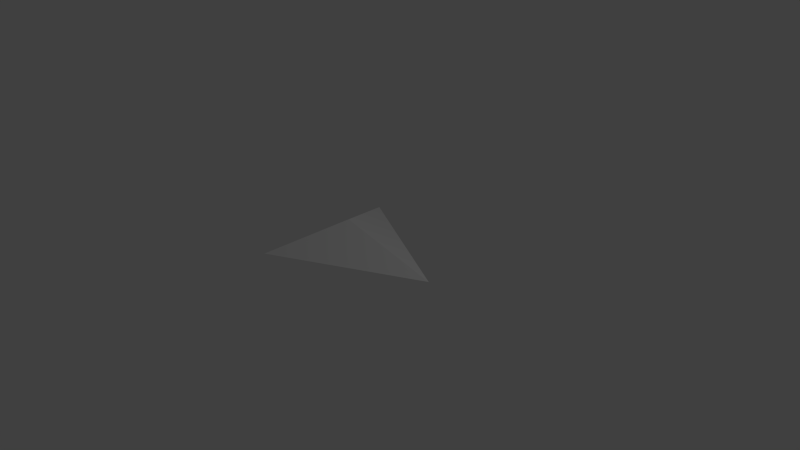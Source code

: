 # Source: wedge.blend  (saved by Blender 2.69.0; exported with 4.5.12 LTS)
import bpy
from mathutils import Matrix  # noqa: F401  (used for matrix-valued properties, if any)

bpy.ops.wm.read_factory_settings(use_empty=True)
scene = bpy.context.scene
scene.name = 'Scene'

# ---- collections
col_collection_1 = bpy.data.collections.new('Collection 1'); scene.collection.children.link(col_collection_1)

# ---- materials (node trees are filled in below, after node groups)
mat_material = bpy.data.materials.new('Material')
mat_material.alpha_threshold = 0.0
mat_material.use_transparent_shadow = False
mat_material.roughness = 0.5
mat_material.line_color = (0.0, 0.0, 0.0, 1.0)

# ---- material node trees

# ---- world
world_world = bpy.data.worlds.new('World'); scene.world = world_world
world_world.color = (0.05088, 0.05088, 0.05088)
world_world.use_sun_shadow = False
world_world.sun_shadow_jitter_overblur = 0.0
world_world.cycles.sampling_method = 'MANUAL'
world_world.cycles.sample_map_resolution = 256

# ---- cameras
cam_camera = bpy.data.cameras.new('Camera')
cam_camera.clip_end = 100.0
cam_camera.lens = 35.0
cam_camera.sensor_width = 32.0
cam_camera.sensor_height = 18.0
cam_camera.ortho_scale = 7.314
cam_camera.dof.focus_distance = 0.0
cam_camera.dof.aperture_fstop = 128.0

# ---- lights
light_lamp = bpy.data.lights.new('Lamp', 'POINT')
light_lamp.transmission_factor = 0.0
light_lamp.cutoff_distance = 30.0
light_lamp.energy = 100.0
light_lamp.shadow_buffer_clip_start = 1.001
light_lamp.shadow_soft_size = 0.1
light_lamp.shadow_maximum_resolution = 0.006
light_lamp.use_absolute_resolution = True
light_lamp.cycles.use_multiple_importance_sampling = False

# ---- meshes
me_cube = bpy.data.meshes.new('Cube')
me_cube.from_pydata([(1.0, -2.914e-07, 0.0), (-1.0, -1.0, 0.0), (-1.0, 1.0, 0.0), (-0.4807, 2.98e-07, -0.33), (-0.4807, 1.788e-07, 0.33), (-0.8201, 2.384e-07, 0.0)], [], [(0, 2, 4), (3, 5, 2), (5, 4, 2), (0, 1, 3), (0, 4, 1), (0, 3, 2), (1, 5, 3), (1, 4, 5)])
me_cube.materials.append(mat_material)
me_cube.use_remesh_preserve_volume = False
me_cube.use_remesh_preserve_attributes = False
me_cube.use_mirror_vertex_groups = False
me_cube.update()

# ---- objects
ob_cube = bpy.data.objects.new('Cube', me_cube)
ob_lamp = bpy.data.objects.new('Lamp', light_lamp)
ob_camera = bpy.data.objects.new('Camera', cam_camera)

# ---- transforms, parenting, visibility, modifiers, constraints
ob_cube.location = (0.0, 0.0, 0.0)
ob_cube.lock_rotations_4d = False
ob_cube.empty_display_type = 'ARROWS'
ob_cube.lineart.crease_threshold = 0.0
ob_lamp.location = (4.076, 1.005, 5.904)
ob_lamp.rotation_euler = (0.6503, 0.05522, 1.866)
ob_lamp.lock_rotations_4d = False
ob_lamp.empty_display_type = 'ARROWS'
ob_lamp.color = (0.0, 0.0, 0.0, 0.0)
ob_lamp.lineart.crease_threshold = 0.0
ob_camera.location = (7.481, -6.508, 5.344)
ob_camera.rotation_euler = (1.109, 0.01082, 0.8149)
ob_camera.lock_rotations_4d = False
ob_camera.empty_display_type = 'ARROWS'
ob_camera.color = (0.0, 0.0, 0.0, 0.0)
ob_camera.display_type = 'WIRE'
ob_camera.lineart.crease_threshold = 0.0

# ---- collection membership
col_collection_1.objects.link(ob_cube)
col_collection_1.objects.link(ob_lamp)
col_collection_1.objects.link(ob_camera)

# ---- scene / render settings (as saved in the file)
scene.camera = ob_camera
scene.frame_start = 1; scene.frame_end = 250; scene.frame_set(1)
scene.render.engine = 'BLENDER_EEVEE_NEXT'
scene.render.image_settings.compression = 90
scene.render.resolution_percentage = 50
scene.render.dither_intensity = 0.0
scene.cycles.use_denoising = False
scene.cycles.samples = 10
scene.cycles.sampling_pattern = 'TABULATED_SOBOL'
scene.cycles.light_sampling_threshold = 0.0
scene.cycles.use_adaptive_sampling = False
scene.cycles.use_light_tree = False
scene.cycles.blur_glossy = 0.0
scene.cycles.volume_bounces = 1
scene.cycles.pixel_filter_type = 'GAUSSIAN'
scene.cycles.sample_clamp_indirect = 0.0
scene.view_settings.view_transform = 'Standard'
bpy.context.view_layer.update()
